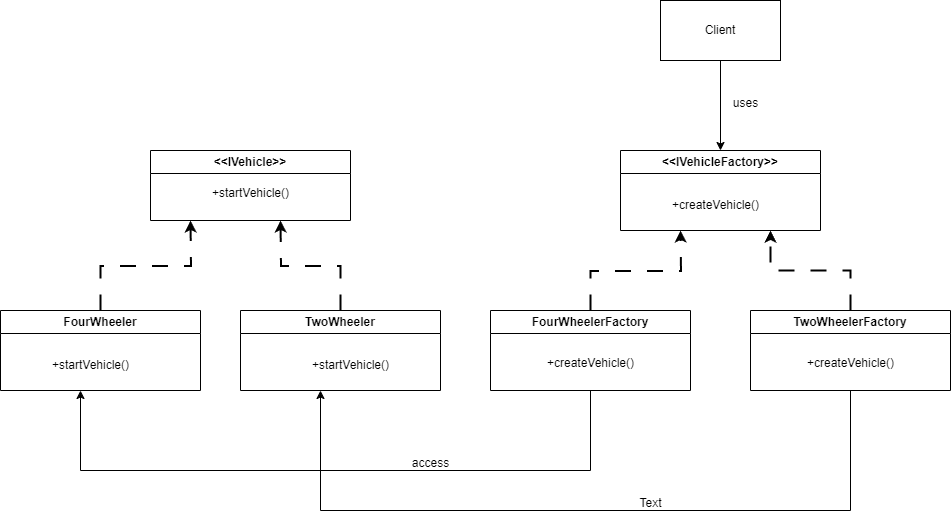

The diagram above was exported from draw.io. Its source (the exported page's mxGraphModel, read from the mxfile embedded in the PNG):
<mxGraphModel dx="2273" dy="2349" grid="1" gridSize="10" guides="1" tooltips="1" connect="1" arrows="1" fold="1" page="1" pageScale="1" pageWidth="827" pageHeight="1169" math="0" shadow="0">
  <root>
    <mxCell id="0" />
    <mxCell id="1" parent="0" />
    <mxCell id="BQjvtScfSO3aCPA3TDj2-2" value="&amp;lt;&amp;lt;IVehicle&amp;gt;&amp;gt;" style="swimlane;whiteSpace=wrap;html=1;" vertex="1" parent="1">
      <mxGeometry x="160" y="40" width="200" height="70" as="geometry" />
    </mxCell>
    <mxCell id="BQjvtScfSO3aCPA3TDj2-3" value="+startVehicle()" style="text;html=1;align=center;verticalAlign=middle;resizable=0;points=[];autosize=1;strokeColor=none;fillColor=none;" vertex="1" parent="BQjvtScfSO3aCPA3TDj2-2">
      <mxGeometry x="50" y="28" width="100" height="30" as="geometry" />
    </mxCell>
    <mxCell id="BQjvtScfSO3aCPA3TDj2-9" style="edgeStyle=orthogonalEdgeStyle;rounded=0;orthogonalLoop=1;jettySize=auto;html=1;exitX=0.5;exitY=0;exitDx=0;exitDy=0;dashed=1;dashPattern=8 8;strokeWidth=2;" edge="1" parent="1" source="BQjvtScfSO3aCPA3TDj2-4">
      <mxGeometry relative="1" as="geometry">
        <mxPoint x="200" y="110" as="targetPoint" />
      </mxGeometry>
    </mxCell>
    <mxCell id="BQjvtScfSO3aCPA3TDj2-4" value="FourWheeler" style="swimlane;whiteSpace=wrap;html=1;" vertex="1" parent="1">
      <mxGeometry x="10" y="200" width="200" height="80" as="geometry" />
    </mxCell>
    <mxCell id="BQjvtScfSO3aCPA3TDj2-6" value="+startVehicle()" style="text;html=1;align=center;verticalAlign=middle;resizable=0;points=[];autosize=1;strokeColor=none;fillColor=none;" vertex="1" parent="BQjvtScfSO3aCPA3TDj2-4">
      <mxGeometry x="40" y="40" width="100" height="30" as="geometry" />
    </mxCell>
    <mxCell id="BQjvtScfSO3aCPA3TDj2-10" style="edgeStyle=orthogonalEdgeStyle;rounded=0;orthogonalLoop=1;jettySize=auto;html=1;exitX=0.5;exitY=0;exitDx=0;exitDy=0;dashed=1;dashPattern=8 8;strokeWidth=2;" edge="1" parent="1" source="BQjvtScfSO3aCPA3TDj2-5">
      <mxGeometry relative="1" as="geometry">
        <mxPoint x="290" y="110" as="targetPoint" />
      </mxGeometry>
    </mxCell>
    <mxCell id="BQjvtScfSO3aCPA3TDj2-5" value="TwoWheeler" style="swimlane;whiteSpace=wrap;html=1;" vertex="1" parent="1">
      <mxGeometry x="250" y="200" width="200" height="80" as="geometry" />
    </mxCell>
    <mxCell id="BQjvtScfSO3aCPA3TDj2-7" value="+startVehicle()" style="text;html=1;align=center;verticalAlign=middle;resizable=0;points=[];autosize=1;strokeColor=none;fillColor=none;" vertex="1" parent="BQjvtScfSO3aCPA3TDj2-5">
      <mxGeometry x="60" y="40" width="100" height="30" as="geometry" />
    </mxCell>
    <mxCell id="BQjvtScfSO3aCPA3TDj2-14" style="edgeStyle=orthogonalEdgeStyle;rounded=0;orthogonalLoop=1;jettySize=auto;html=1;entryX=0.5;entryY=0;entryDx=0;entryDy=0;" edge="1" parent="1" source="BQjvtScfSO3aCPA3TDj2-11" target="BQjvtScfSO3aCPA3TDj2-12">
      <mxGeometry relative="1" as="geometry" />
    </mxCell>
    <mxCell id="BQjvtScfSO3aCPA3TDj2-11" value="Client" style="rounded=0;whiteSpace=wrap;html=1;" vertex="1" parent="1">
      <mxGeometry x="670" y="-110" width="120" height="60" as="geometry" />
    </mxCell>
    <mxCell id="BQjvtScfSO3aCPA3TDj2-12" value="&amp;lt;&amp;lt;IVehicleFactory&amp;gt;&amp;gt;" style="swimlane;whiteSpace=wrap;html=1;" vertex="1" parent="1">
      <mxGeometry x="630" y="40" width="200" height="80" as="geometry" />
    </mxCell>
    <mxCell id="BQjvtScfSO3aCPA3TDj2-13" value="+createVehicle()" style="text;html=1;align=center;verticalAlign=middle;resizable=0;points=[];autosize=1;strokeColor=none;fillColor=none;" vertex="1" parent="BQjvtScfSO3aCPA3TDj2-12">
      <mxGeometry x="40" y="40" width="110" height="30" as="geometry" />
    </mxCell>
    <mxCell id="BQjvtScfSO3aCPA3TDj2-15" value="uses" style="text;html=1;align=center;verticalAlign=middle;resizable=0;points=[];autosize=1;strokeColor=none;fillColor=none;" vertex="1" parent="1">
      <mxGeometry x="730" y="-22" width="50" height="30" as="geometry" />
    </mxCell>
    <mxCell id="BQjvtScfSO3aCPA3TDj2-21" style="edgeStyle=orthogonalEdgeStyle;rounded=0;orthogonalLoop=1;jettySize=auto;html=1;exitX=0.5;exitY=0;exitDx=0;exitDy=0;strokeWidth=2;dashed=1;dashPattern=8 8;" edge="1" parent="1" source="BQjvtScfSO3aCPA3TDj2-16">
      <mxGeometry relative="1" as="geometry">
        <mxPoint x="690" y="120" as="targetPoint" />
      </mxGeometry>
    </mxCell>
    <mxCell id="BQjvtScfSO3aCPA3TDj2-28" style="edgeStyle=orthogonalEdgeStyle;rounded=0;orthogonalLoop=1;jettySize=auto;html=1;exitX=0.5;exitY=1;exitDx=0;exitDy=0;" edge="1" parent="1" source="BQjvtScfSO3aCPA3TDj2-16">
      <mxGeometry relative="1" as="geometry">
        <mxPoint x="90" y="280" as="targetPoint" />
        <Array as="points">
          <mxPoint x="600" y="360" />
          <mxPoint x="90" y="360" />
        </Array>
      </mxGeometry>
    </mxCell>
    <mxCell id="BQjvtScfSO3aCPA3TDj2-16" value="FourWheelerFactory" style="swimlane;whiteSpace=wrap;html=1;" vertex="1" parent="1">
      <mxGeometry x="500" y="200" width="200" height="80" as="geometry" />
    </mxCell>
    <mxCell id="BQjvtScfSO3aCPA3TDj2-17" value="+createVehicle()" style="text;html=1;align=center;verticalAlign=middle;resizable=0;points=[];autosize=1;strokeColor=none;fillColor=none;" vertex="1" parent="BQjvtScfSO3aCPA3TDj2-16">
      <mxGeometry x="45" y="38" width="110" height="30" as="geometry" />
    </mxCell>
    <mxCell id="BQjvtScfSO3aCPA3TDj2-22" style="edgeStyle=orthogonalEdgeStyle;rounded=0;orthogonalLoop=1;jettySize=auto;html=1;exitX=0.5;exitY=0;exitDx=0;exitDy=0;entryX=0.75;entryY=1;entryDx=0;entryDy=0;dashed=1;dashPattern=8 8;strokeWidth=2;" edge="1" parent="1" source="BQjvtScfSO3aCPA3TDj2-19" target="BQjvtScfSO3aCPA3TDj2-12">
      <mxGeometry relative="1" as="geometry" />
    </mxCell>
    <mxCell id="BQjvtScfSO3aCPA3TDj2-26" style="edgeStyle=orthogonalEdgeStyle;rounded=0;orthogonalLoop=1;jettySize=auto;html=1;exitX=0.5;exitY=1;exitDx=0;exitDy=0;" edge="1" parent="1" source="BQjvtScfSO3aCPA3TDj2-19">
      <mxGeometry relative="1" as="geometry">
        <mxPoint x="330" y="280" as="targetPoint" />
        <Array as="points">
          <mxPoint x="860" y="400" />
          <mxPoint x="330" y="400" />
        </Array>
      </mxGeometry>
    </mxCell>
    <mxCell id="BQjvtScfSO3aCPA3TDj2-19" value="TwoWheelerFactory" style="swimlane;whiteSpace=wrap;html=1;" vertex="1" parent="1">
      <mxGeometry x="760" y="200" width="200" height="80" as="geometry" />
    </mxCell>
    <mxCell id="BQjvtScfSO3aCPA3TDj2-20" value="+createVehicle()" style="text;html=1;align=center;verticalAlign=middle;resizable=0;points=[];autosize=1;strokeColor=none;fillColor=none;" vertex="1" parent="BQjvtScfSO3aCPA3TDj2-19">
      <mxGeometry x="45" y="38" width="110" height="30" as="geometry" />
    </mxCell>
    <mxCell id="BQjvtScfSO3aCPA3TDj2-29" value="access" style="text;html=1;align=center;verticalAlign=middle;resizable=0;points=[];autosize=1;strokeColor=none;fillColor=none;" vertex="1" parent="1">
      <mxGeometry x="410" y="338" width="60" height="30" as="geometry" />
    </mxCell>
    <mxCell id="BQjvtScfSO3aCPA3TDj2-30" value="Text" style="text;html=1;align=center;verticalAlign=middle;resizable=0;points=[];autosize=1;strokeColor=none;fillColor=none;" vertex="1" parent="1">
      <mxGeometry x="635" y="378" width="50" height="30" as="geometry" />
    </mxCell>
  </root>
</mxGraphModel>